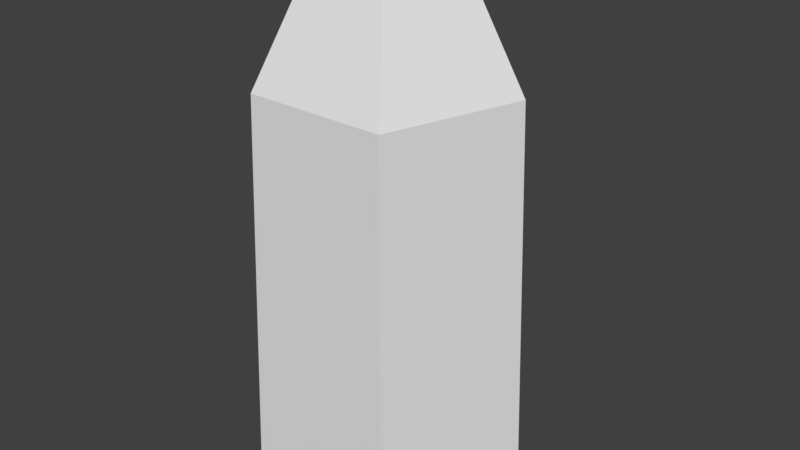 # Source: resource_crystal.blend  (saved by Blender 2.79.0; exported with 4.5.12 LTS)
import bpy
from mathutils import Matrix  # noqa: F401  (used for matrix-valued properties, if any)

bpy.ops.wm.read_factory_settings(use_empty=True)
scene = bpy.context.scene
scene.name = 'Scene'

# ---- collections
col_collection_1 = bpy.data.collections.new('Collection 1'); scene.collection.children.link(col_collection_1)

# ---- world
world_world = bpy.data.worlds.new('World'); scene.world = world_world
world_world.color = (0.05088, 0.05088, 0.05088)
world_world.use_sun_shadow = False
world_world.sun_shadow_jitter_overblur = 0.0
world_world.cycles.sampling_method = 'MANUAL'

# ---- meshes
me_circle_001 = bpy.data.meshes.new('Circle.001')
me_circle_001.from_pydata([(0.0, 0.25, 0.0), (-0.2378, 0.07725, 0.0), (-0.1469, -0.2023, 0.0), (0.1469, -0.2023, 0.0), (0.2378, 0.07725, 0.0), (7.451e-10, 0.225, 0.7625), (-0.214, 0.06953, 0.7625), (-0.1323, -0.182, 0.7625), (0.1323, -0.182, 0.7625), (0.214, 0.06953, 0.7625), (3.427e-09, 0.1125, 0.9875), (-0.107, 0.03476, 0.9875), (-0.06613, -0.09101, 0.9875), (0.06613, -0.09101, 0.9875), (0.107, 0.03476, 0.9875)], [], [(3, 8, 7, 2), (1, 6, 5, 0), (4, 9, 8, 3), (2, 7, 6, 1), (0, 5, 9, 4), (8, 9, 14, 13), (6, 7, 12, 11), (9, 5, 10, 14), (7, 8, 13, 12), (5, 6, 11, 10), (11, 12, 13, 14, 10), (1, 0, 4, 3, 2)])
_uv = me_circle_001.uv_layers.new(name='UVMap')
_uv.uv.foreach_set('vector', [0.5506, 0.458, 0.5581, 0.1424, 0.6919, 0.1424, 0.6994, 0.458, 0.05062, 0.458, 0.05806, 0.1424, 0.1919, 0.1424, 0.1994, 0.458, 0.3006, 0.458, 0.3081, 0.1424, 0.4419, 0.1424, 0.4494, 0.458, 0.8006, 0.458, 0.8081, 0.1424, 0.9419, 0.1424, 0.9494, 0.458, 0.05062, 0.958, 0.05806, 0.6424, 0.1919, 0.6424, 0.1994, 0.958, 0.4419, 0.1424, 0.3081, 0.1424, 0.3415, 0.04204, 0.4085, 0.04204, 0.9419, 0.1424, 0.8081, 0.1424, 0.8415, 0.04204, 0.9085, 0.04204, 0.1919, 0.6424, 0.05806, 0.6424, 0.09153, 0.542, 0.1585, 0.542, 0.6919, 0.1424, 0.5581, 0.1424, 0.5915, 0.04204, 0.6585, 0.04204, 0.1919, 0.1424, 0.05806, 0.1424, 0.09153, 0.04204, 0.1585, 0.04204, 0.7338, 0.5592, 0.7338, 0.6148, 0.6701, 0.632, 0.6308, 0.587, 0.6701, 0.542, 0.3881, 0.7419, 0.3006, 0.642, 0.3881, 0.542, 0.5295, 0.5802, 0.5295, 0.7038])
me_circle_001.use_remesh_preserve_volume = False
me_circle_001.use_remesh_preserve_attributes = False
me_circle_001.use_mirror_vertex_groups = False
me_circle_001.update()

# ---- objects
ob_circle = bpy.data.objects.new('Circle', me_circle_001)

# ---- transforms, parenting, visibility, modifiers, constraints
ob_circle.location = (0.0, 0.0, 0.0)
ob_circle.lineart.crease_threshold = 0.0

# ---- collection membership
col_collection_1.objects.link(ob_circle)

# ---- scene / render settings (as saved in the file)
scene.frame_start = 1; scene.frame_end = 250; scene.frame_set(1)
scene.render.engine = 'BLENDER_EEVEE_NEXT'
scene.render.resolution_percentage = 50
scene.render.dither_intensity = 0.0
scene.cycles.use_denoising = False
scene.cycles.samples = 128
scene.cycles.sampling_pattern = 'TABULATED_SOBOL'
scene.cycles.use_adaptive_sampling = False
scene.cycles.use_light_tree = False
scene.cycles.blur_glossy = 0.0
scene.cycles.sample_clamp_indirect = 0.0
scene.view_settings.view_transform = 'Standard'
bpy.context.view_layer.update()

# ---- added for rendering (the .blend has no active camera and no usable light): camera, sun
cam_auto = bpy.data.cameras.new('AutoCamera')
cam_auto.lens = 50.0
cam_auto.sensor_width = 36.0
cam_auto.clip_end = 1000.0
ob_auto_camera = bpy.data.objects.new('AutoCamera', cam_auto)
scene.collection.objects.link(ob_auto_camera)
ob_auto_camera.location = (1.09701, -1.29254, 1.37136)
ob_auto_camera.rotation_euler = (1.09748, -7.21219e-08, 0.694738)
scene.camera = ob_auto_camera
light_auto_sun = bpy.data.lights.new('AutoSun', 'SUN')
light_auto_sun.energy = 3.0
light_auto_sun.angle = 0.0523599
ob_auto_sun = bpy.data.objects.new('AutoSun', light_auto_sun)
scene.collection.objects.link(ob_auto_sun)
ob_auto_sun.rotation_euler = (0.872665, 0.174533, 0.523599)
bpy.context.view_layer.update()
